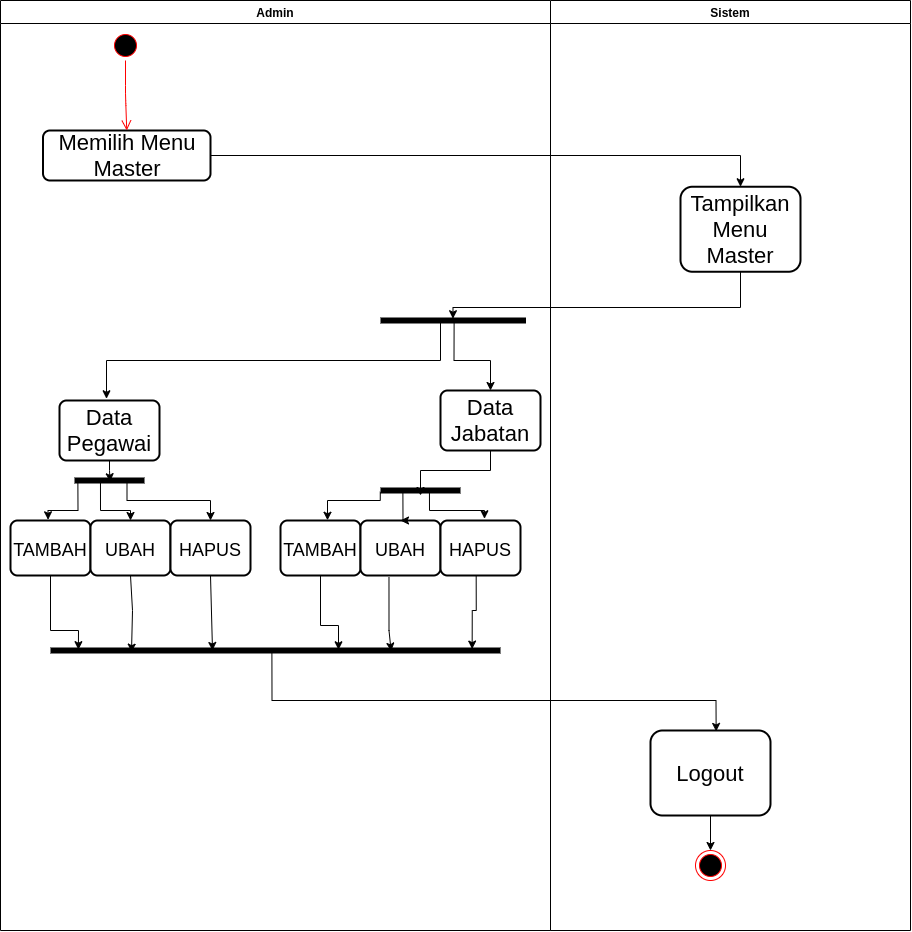

The diagram above was exported from draw.io. Its source (the exported page's mxGraphModel, read from the mxfile embedded in the PNG):
<mxGraphModel dx="1990" dy="1155" grid="1" gridSize="10" guides="1" tooltips="1" connect="1" arrows="1" fold="1" page="1" pageScale="1" pageWidth="827" pageHeight="1169" math="0" shadow="0">
  <root>
    <mxCell id="0" />
    <mxCell id="1" parent="0" />
    <mxCell id="1JCNtAXwTIgcMoC_0Gkh-1" value="Admin" style="swimlane;fontSize=12;" parent="1" vertex="1">
      <mxGeometry x="220" y="40" width="550" height="930" as="geometry" />
    </mxCell>
    <mxCell id="1JCNtAXwTIgcMoC_0Gkh-2" value="" style="ellipse;html=1;shape=startState;fillColor=#000000;strokeColor=#ff0000;" parent="1JCNtAXwTIgcMoC_0Gkh-1" vertex="1">
      <mxGeometry x="110" y="30" width="30" height="30" as="geometry" />
    </mxCell>
    <mxCell id="1JCNtAXwTIgcMoC_0Gkh-4" value="Memilih Menu Master" style="rounded=1;whiteSpace=wrap;html=1;absoluteArcSize=1;arcSize=14;strokeWidth=2;fontSize=22;" parent="1JCNtAXwTIgcMoC_0Gkh-1" vertex="1">
      <mxGeometry x="42.5" y="130" width="167.5" height="50" as="geometry" />
    </mxCell>
    <mxCell id="1JCNtAXwTIgcMoC_0Gkh-3" value="" style="edgeStyle=orthogonalEdgeStyle;html=1;verticalAlign=bottom;endArrow=open;endSize=8;strokeColor=#ff0000;entryX=0.5;entryY=0;entryDx=0;entryDy=0;" parent="1JCNtAXwTIgcMoC_0Gkh-1" source="1JCNtAXwTIgcMoC_0Gkh-2" target="1JCNtAXwTIgcMoC_0Gkh-4" edge="1">
      <mxGeometry relative="1" as="geometry">
        <mxPoint x="125" y="120" as="targetPoint" />
      </mxGeometry>
    </mxCell>
    <mxCell id="1JCNtAXwTIgcMoC_0Gkh-45" value="Data Pegawai" style="rounded=1;whiteSpace=wrap;html=1;absoluteArcSize=1;arcSize=14;strokeWidth=2;fontSize=22;" parent="1JCNtAXwTIgcMoC_0Gkh-1" vertex="1">
      <mxGeometry x="59" y="400" width="100" height="60" as="geometry" />
    </mxCell>
    <mxCell id="1JCNtAXwTIgcMoC_0Gkh-52" style="edgeStyle=orthogonalEdgeStyle;rounded=0;orthogonalLoop=1;jettySize=auto;html=1;entryX=0.5;entryY=0.75;entryDx=0;entryDy=0;entryPerimeter=0;fontSize=22;" parent="1JCNtAXwTIgcMoC_0Gkh-1" source="1JCNtAXwTIgcMoC_0Gkh-46" target="1JCNtAXwTIgcMoC_0Gkh-50" edge="1">
      <mxGeometry relative="1" as="geometry" />
    </mxCell>
    <mxCell id="1JCNtAXwTIgcMoC_0Gkh-46" value="Data Jabatan" style="rounded=1;whiteSpace=wrap;html=1;absoluteArcSize=1;arcSize=14;strokeWidth=2;fontSize=22;" parent="1JCNtAXwTIgcMoC_0Gkh-1" vertex="1">
      <mxGeometry x="440" y="390" width="100" height="60" as="geometry" />
    </mxCell>
    <mxCell id="1JCNtAXwTIgcMoC_0Gkh-50" value="" style="shape=line;html=1;strokeWidth=6;fontSize=22;rotation=0;" parent="1JCNtAXwTIgcMoC_0Gkh-1" vertex="1">
      <mxGeometry x="380" y="480" width="80" height="20" as="geometry" />
    </mxCell>
    <mxCell id="1JCNtAXwTIgcMoC_0Gkh-57" value="&lt;font style=&quot;font-size: 18px&quot;&gt;TAMBAH&lt;/font&gt;" style="rounded=1;whiteSpace=wrap;html=1;absoluteArcSize=1;arcSize=14;strokeWidth=2;fontSize=22;" parent="1JCNtAXwTIgcMoC_0Gkh-1" vertex="1">
      <mxGeometry x="10" y="520" width="80" height="55" as="geometry" />
    </mxCell>
    <mxCell id="1JCNtAXwTIgcMoC_0Gkh-47" value="" style="shape=line;html=1;strokeWidth=6;fontSize=22;rotation=0;" parent="1JCNtAXwTIgcMoC_0Gkh-1" vertex="1">
      <mxGeometry x="74" y="470" width="70" height="20" as="geometry" />
    </mxCell>
    <mxCell id="1JCNtAXwTIgcMoC_0Gkh-58" style="edgeStyle=orthogonalEdgeStyle;rounded=0;orthogonalLoop=1;jettySize=auto;html=1;entryX=0.47;entryY=-0.013;entryDx=0;entryDy=0;entryPerimeter=0;fontSize=12;exitX=0.048;exitY=0.567;exitDx=0;exitDy=0;exitPerimeter=0;" parent="1JCNtAXwTIgcMoC_0Gkh-1" source="1JCNtAXwTIgcMoC_0Gkh-47" target="1JCNtAXwTIgcMoC_0Gkh-57" edge="1">
      <mxGeometry relative="1" as="geometry">
        <Array as="points">
          <mxPoint x="77" y="510" />
          <mxPoint x="48" y="510" />
        </Array>
      </mxGeometry>
    </mxCell>
    <mxCell id="1JCNtAXwTIgcMoC_0Gkh-51" style="edgeStyle=orthogonalEdgeStyle;rounded=0;orthogonalLoop=1;jettySize=auto;html=1;entryX=0.508;entryY=0.562;entryDx=0;entryDy=0;entryPerimeter=0;fontSize=22;" parent="1JCNtAXwTIgcMoC_0Gkh-1" source="1JCNtAXwTIgcMoC_0Gkh-45" target="1JCNtAXwTIgcMoC_0Gkh-47" edge="1">
      <mxGeometry relative="1" as="geometry">
        <Array as="points">
          <mxPoint x="109" y="470" />
          <mxPoint x="110" y="470" />
        </Array>
      </mxGeometry>
    </mxCell>
    <mxCell id="N_R70h-BAsgstZk4X3Na-1" value="&lt;span style=&quot;font-size: 18px&quot;&gt;UBAH&lt;/span&gt;" style="rounded=1;whiteSpace=wrap;html=1;absoluteArcSize=1;arcSize=14;strokeWidth=2;fontSize=22;" vertex="1" parent="1JCNtAXwTIgcMoC_0Gkh-1">
      <mxGeometry x="90" y="520" width="80" height="55" as="geometry" />
    </mxCell>
    <mxCell id="N_R70h-BAsgstZk4X3Na-4" style="edgeStyle=orthogonalEdgeStyle;rounded=0;orthogonalLoop=1;jettySize=auto;html=1;entryX=0.5;entryY=0;entryDx=0;entryDy=0;fontSize=22;exitX=0.371;exitY=0.6;exitDx=0;exitDy=0;exitPerimeter=0;" edge="1" parent="1JCNtAXwTIgcMoC_0Gkh-1" source="1JCNtAXwTIgcMoC_0Gkh-47" target="N_R70h-BAsgstZk4X3Na-1">
      <mxGeometry relative="1" as="geometry">
        <mxPoint x="339" y="510" as="sourcePoint" />
        <mxPoint x="339.55999999999995" y="531.24" as="targetPoint" />
        <Array as="points">
          <mxPoint x="100" y="510" />
          <mxPoint x="130" y="510" />
        </Array>
      </mxGeometry>
    </mxCell>
    <mxCell id="N_R70h-BAsgstZk4X3Na-5" value="&lt;span style=&quot;font-size: 18px&quot;&gt;HAPUS&lt;/span&gt;" style="rounded=1;whiteSpace=wrap;html=1;absoluteArcSize=1;arcSize=14;strokeWidth=2;fontSize=22;" vertex="1" parent="1JCNtAXwTIgcMoC_0Gkh-1">
      <mxGeometry x="170" y="520" width="80" height="55" as="geometry" />
    </mxCell>
    <mxCell id="N_R70h-BAsgstZk4X3Na-6" style="edgeStyle=orthogonalEdgeStyle;rounded=0;orthogonalLoop=1;jettySize=auto;html=1;entryX=0.5;entryY=0;entryDx=0;entryDy=0;fontSize=22;exitX=0.75;exitY=0.5;exitDx=0;exitDy=0;exitPerimeter=0;" edge="1" parent="1JCNtAXwTIgcMoC_0Gkh-1" source="1JCNtAXwTIgcMoC_0Gkh-47" target="N_R70h-BAsgstZk4X3Na-5">
      <mxGeometry relative="1" as="geometry">
        <mxPoint x="399.94000000000005" y="422" as="sourcePoint" />
        <mxPoint x="429.97" y="460" as="targetPoint" />
        <Array as="points">
          <mxPoint x="126" y="500" />
          <mxPoint x="210" y="500" />
        </Array>
      </mxGeometry>
    </mxCell>
    <mxCell id="N_R70h-BAsgstZk4X3Na-7" value="&lt;font style=&quot;font-size: 18px&quot;&gt;TAMBAH&lt;/font&gt;" style="rounded=1;whiteSpace=wrap;html=1;absoluteArcSize=1;arcSize=14;strokeWidth=2;fontSize=22;" vertex="1" parent="1JCNtAXwTIgcMoC_0Gkh-1">
      <mxGeometry x="280" y="520" width="80" height="55" as="geometry" />
    </mxCell>
    <mxCell id="N_R70h-BAsgstZk4X3Na-8" value="&lt;span style=&quot;font-size: 18px&quot;&gt;UBAH&lt;/span&gt;" style="rounded=1;whiteSpace=wrap;html=1;absoluteArcSize=1;arcSize=14;strokeWidth=2;fontSize=22;" vertex="1" parent="1JCNtAXwTIgcMoC_0Gkh-1">
      <mxGeometry x="360" y="520" width="80" height="55" as="geometry" />
    </mxCell>
    <mxCell id="N_R70h-BAsgstZk4X3Na-9" value="&lt;span style=&quot;font-size: 18px&quot;&gt;HAPUS&lt;/span&gt;" style="rounded=1;whiteSpace=wrap;html=1;absoluteArcSize=1;arcSize=14;strokeWidth=2;fontSize=22;" vertex="1" parent="1JCNtAXwTIgcMoC_0Gkh-1">
      <mxGeometry x="440" y="520" width="80" height="55" as="geometry" />
    </mxCell>
    <mxCell id="1JCNtAXwTIgcMoC_0Gkh-7" value="Sistem" style="swimlane;" parent="1" vertex="1">
      <mxGeometry x="770" y="40" width="360" height="930" as="geometry" />
    </mxCell>
    <mxCell id="1JCNtAXwTIgcMoC_0Gkh-16" value="Tampilkan Menu Master" style="rounded=1;whiteSpace=wrap;html=1;fontSize=22;strokeWidth=2;arcSize=14;" parent="1JCNtAXwTIgcMoC_0Gkh-7" vertex="1">
      <mxGeometry x="130" y="186.25" width="120" height="85" as="geometry" />
    </mxCell>
    <mxCell id="1JCNtAXwTIgcMoC_0Gkh-69" style="edgeStyle=orthogonalEdgeStyle;rounded=0;orthogonalLoop=1;jettySize=auto;html=1;entryX=0.5;entryY=0;entryDx=0;entryDy=0;fontSize=12;" parent="1JCNtAXwTIgcMoC_0Gkh-7" source="1JCNtAXwTIgcMoC_0Gkh-66" target="1JCNtAXwTIgcMoC_0Gkh-68" edge="1">
      <mxGeometry relative="1" as="geometry" />
    </mxCell>
    <mxCell id="1JCNtAXwTIgcMoC_0Gkh-66" value="Logout" style="rounded=1;whiteSpace=wrap;html=1;fontSize=22;strokeWidth=2;arcSize=14;" parent="1JCNtAXwTIgcMoC_0Gkh-7" vertex="1">
      <mxGeometry x="100" y="730" width="120" height="85" as="geometry" />
    </mxCell>
    <mxCell id="1JCNtAXwTIgcMoC_0Gkh-68" value="" style="ellipse;html=1;shape=endState;fillColor=#000000;strokeColor=#ff0000;fontSize=12;" parent="1JCNtAXwTIgcMoC_0Gkh-7" vertex="1">
      <mxGeometry x="145" y="850" width="30" height="30" as="geometry" />
    </mxCell>
    <mxCell id="1JCNtAXwTIgcMoC_0Gkh-17" value="" style="edgeStyle=orthogonalEdgeStyle;rounded=0;orthogonalLoop=1;jettySize=auto;html=1;fontSize=22;" parent="1" source="1JCNtAXwTIgcMoC_0Gkh-4" target="1JCNtAXwTIgcMoC_0Gkh-16" edge="1">
      <mxGeometry relative="1" as="geometry" />
    </mxCell>
    <mxCell id="1JCNtAXwTIgcMoC_0Gkh-43" style="edgeStyle=orthogonalEdgeStyle;rounded=0;orthogonalLoop=1;jettySize=auto;html=1;fontSize=22;exitX=0.388;exitY=0.584;exitDx=0;exitDy=0;exitPerimeter=0;entryX=0.467;entryY=-0.028;entryDx=0;entryDy=0;entryPerimeter=0;" parent="1" source="1JCNtAXwTIgcMoC_0Gkh-37" target="1JCNtAXwTIgcMoC_0Gkh-45" edge="1">
      <mxGeometry relative="1" as="geometry">
        <mxPoint x="690" y="250" as="targetPoint" />
        <mxPoint x="660" y="380" as="sourcePoint" />
        <Array as="points">
          <mxPoint x="660" y="362" />
          <mxPoint x="660" y="400" />
          <mxPoint x="326" y="400" />
          <mxPoint x="326" y="438" />
        </Array>
      </mxGeometry>
    </mxCell>
    <mxCell id="1JCNtAXwTIgcMoC_0Gkh-44" style="edgeStyle=orthogonalEdgeStyle;rounded=0;orthogonalLoop=1;jettySize=auto;html=1;fontSize=22;exitX=0.506;exitY=0.49;exitDx=0;exitDy=0;exitPerimeter=0;" parent="1" source="1JCNtAXwTIgcMoC_0Gkh-37" target="1JCNtAXwTIgcMoC_0Gkh-46" edge="1">
      <mxGeometry relative="1" as="geometry">
        <mxPoint x="690" y="419.9999999999999" as="targetPoint" />
      </mxGeometry>
    </mxCell>
    <mxCell id="1JCNtAXwTIgcMoC_0Gkh-37" value="" style="shape=line;html=1;strokeWidth=6;fontSize=22;rotation=0;" parent="1" vertex="1">
      <mxGeometry x="600" y="350" width="145.5" height="20" as="geometry" />
    </mxCell>
    <mxCell id="1JCNtAXwTIgcMoC_0Gkh-40" style="edgeStyle=orthogonalEdgeStyle;rounded=0;orthogonalLoop=1;jettySize=auto;html=1;fontSize=22;exitX=0.5;exitY=1;exitDx=0;exitDy=0;entryX=0.498;entryY=0.41;entryDx=0;entryDy=0;entryPerimeter=0;" parent="1" source="1JCNtAXwTIgcMoC_0Gkh-16" target="1JCNtAXwTIgcMoC_0Gkh-37" edge="1">
      <mxGeometry relative="1" as="geometry">
        <mxPoint x="673" y="320" as="targetPoint" />
        <Array as="points">
          <mxPoint x="960" y="347" />
          <mxPoint x="673" y="347" />
        </Array>
      </mxGeometry>
    </mxCell>
    <mxCell id="1JCNtAXwTIgcMoC_0Gkh-62" value="" style="shape=line;html=1;strokeWidth=6;fontSize=22;rotation=0;" parent="1" vertex="1">
      <mxGeometry x="270" y="680" width="450" height="20" as="geometry" />
    </mxCell>
    <mxCell id="N_R70h-BAsgstZk4X3Na-10" style="edgeStyle=orthogonalEdgeStyle;rounded=0;orthogonalLoop=1;jettySize=auto;html=1;entryX=0.585;entryY=-0.004;entryDx=0;entryDy=0;entryPerimeter=0;fontSize=12;exitX=0.048;exitY=0.567;exitDx=0;exitDy=0;exitPerimeter=0;" edge="1" parent="1" target="N_R70h-BAsgstZk4X3Na-7">
      <mxGeometry relative="1" as="geometry">
        <mxPoint x="599.78" y="531.34" as="sourcePoint" />
        <mxPoint x="570.02" y="569.2850000000001" as="targetPoint" />
        <Array as="points">
          <mxPoint x="600" y="540" />
          <mxPoint x="547" y="540" />
          <mxPoint x="547" y="560" />
        </Array>
      </mxGeometry>
    </mxCell>
    <mxCell id="N_R70h-BAsgstZk4X3Na-11" style="edgeStyle=orthogonalEdgeStyle;rounded=0;orthogonalLoop=1;jettySize=auto;html=1;entryX=0.5;entryY=0;entryDx=0;entryDy=0;fontSize=22;exitX=0.371;exitY=0.6;exitDx=0;exitDy=0;exitPerimeter=0;" edge="1" parent="1" target="N_R70h-BAsgstZk4X3Na-8">
      <mxGeometry relative="1" as="geometry">
        <mxPoint x="622.3899999999999" y="532.0000000000001" as="sourcePoint" />
        <mxPoint x="652.4200000000001" y="570" as="targetPoint" />
        <Array as="points">
          <mxPoint x="622" y="560" />
        </Array>
      </mxGeometry>
    </mxCell>
    <mxCell id="N_R70h-BAsgstZk4X3Na-12" style="edgeStyle=orthogonalEdgeStyle;rounded=0;orthogonalLoop=1;jettySize=auto;html=1;entryX=0.545;entryY=-0.033;entryDx=0;entryDy=0;fontSize=22;exitX=0.75;exitY=0.5;exitDx=0;exitDy=0;exitPerimeter=0;entryPerimeter=0;" edge="1" parent="1" target="N_R70h-BAsgstZk4X3Na-9">
      <mxGeometry relative="1" as="geometry">
        <mxPoint x="648.9199999999998" y="530" as="sourcePoint" />
        <mxPoint x="732.4200000000001" y="570" as="targetPoint" />
        <Array as="points">
          <mxPoint x="649" y="550" />
          <mxPoint x="704" y="550" />
          <mxPoint x="704" y="558" />
        </Array>
      </mxGeometry>
    </mxCell>
    <mxCell id="N_R70h-BAsgstZk4X3Na-17" style="edgeStyle=orthogonalEdgeStyle;rounded=0;orthogonalLoop=1;jettySize=auto;html=1;fontSize=12;exitX=0.5;exitY=1;exitDx=0;exitDy=0;entryX=0.062;entryY=0.458;entryDx=0;entryDy=0;entryPerimeter=0;" edge="1" parent="1" source="1JCNtAXwTIgcMoC_0Gkh-57" target="1JCNtAXwTIgcMoC_0Gkh-62">
      <mxGeometry relative="1" as="geometry">
        <mxPoint x="299.7799999999999" y="621.34" as="sourcePoint" />
        <mxPoint x="270.0199999999999" y="659.2850000000001" as="targetPoint" />
        <Array as="points">
          <mxPoint x="270" y="670" />
          <mxPoint x="298" y="670" />
        </Array>
      </mxGeometry>
    </mxCell>
    <mxCell id="N_R70h-BAsgstZk4X3Na-18" style="edgeStyle=orthogonalEdgeStyle;rounded=0;orthogonalLoop=1;jettySize=auto;html=1;entryX=0.18;entryY=0.583;entryDx=0;entryDy=0;fontSize=22;exitX=0.5;exitY=1;exitDx=0;exitDy=0;entryPerimeter=0;" edge="1" parent="1" source="N_R70h-BAsgstZk4X3Na-1" target="1JCNtAXwTIgcMoC_0Gkh-62">
      <mxGeometry relative="1" as="geometry">
        <mxPoint x="322.38999999999993" y="622.0000000000001" as="sourcePoint" />
        <mxPoint x="352.42" y="660" as="targetPoint" />
        <Array as="points">
          <mxPoint x="352" y="615" />
          <mxPoint x="352" y="650" />
          <mxPoint x="351" y="650" />
        </Array>
      </mxGeometry>
    </mxCell>
    <mxCell id="N_R70h-BAsgstZk4X3Na-19" style="edgeStyle=orthogonalEdgeStyle;rounded=0;orthogonalLoop=1;jettySize=auto;html=1;fontSize=22;exitX=0.5;exitY=1;exitDx=0;exitDy=0;entryX=0.36;entryY=0.5;entryDx=0;entryDy=0;entryPerimeter=0;" edge="1" parent="1" source="N_R70h-BAsgstZk4X3Na-5" target="1JCNtAXwTIgcMoC_0Gkh-62">
      <mxGeometry relative="1" as="geometry">
        <mxPoint x="348.9199999999999" y="620" as="sourcePoint" />
        <mxPoint x="432" y="690" as="targetPoint" />
        <Array as="points">
          <mxPoint x="432" y="615" />
        </Array>
      </mxGeometry>
    </mxCell>
    <mxCell id="N_R70h-BAsgstZk4X3Na-67" style="edgeStyle=orthogonalEdgeStyle;rounded=0;orthogonalLoop=1;jettySize=auto;html=1;fontSize=12;exitX=0.5;exitY=1;exitDx=0;exitDy=0;entryX=0.64;entryY=0.464;entryDx=0;entryDy=0;entryPerimeter=0;" edge="1" parent="1" source="N_R70h-BAsgstZk4X3Na-7" target="1JCNtAXwTIgcMoC_0Gkh-62">
      <mxGeometry relative="1" as="geometry">
        <mxPoint x="530" y="610" as="sourcePoint" />
        <mxPoint x="557.9000000000001" y="684.1600000000001" as="targetPoint" />
        <Array as="points">
          <mxPoint x="540" y="665" />
          <mxPoint x="558" y="665" />
        </Array>
      </mxGeometry>
    </mxCell>
    <mxCell id="N_R70h-BAsgstZk4X3Na-68" style="edgeStyle=orthogonalEdgeStyle;rounded=0;orthogonalLoop=1;jettySize=auto;html=1;entryX=0.757;entryY=0.534;entryDx=0;entryDy=0;fontSize=22;exitX=0.356;exitY=1.031;exitDx=0;exitDy=0;entryPerimeter=0;exitPerimeter=0;" edge="1" parent="1" source="N_R70h-BAsgstZk4X3Na-8" target="1JCNtAXwTIgcMoC_0Gkh-62">
      <mxGeometry relative="1" as="geometry">
        <mxPoint x="610" y="610" as="sourcePoint" />
        <mxPoint x="611" y="686.6600000000001" as="targetPoint" />
        <Array as="points">
          <mxPoint x="609" y="670" />
          <mxPoint x="611" y="670" />
        </Array>
      </mxGeometry>
    </mxCell>
    <mxCell id="N_R70h-BAsgstZk4X3Na-69" style="edgeStyle=orthogonalEdgeStyle;rounded=0;orthogonalLoop=1;jettySize=auto;html=1;fontSize=22;exitX=0.446;exitY=1.01;exitDx=0;exitDy=0;entryX=0.937;entryY=0.429;entryDx=0;entryDy=0;entryPerimeter=0;exitPerimeter=0;" edge="1" parent="1" source="N_R70h-BAsgstZk4X3Na-9" target="1JCNtAXwTIgcMoC_0Gkh-62">
      <mxGeometry relative="1" as="geometry">
        <mxPoint x="690" y="610" as="sourcePoint" />
        <mxPoint x="692" y="685" as="targetPoint" />
        <Array as="points">
          <mxPoint x="696" y="650" />
          <mxPoint x="692" y="650" />
        </Array>
      </mxGeometry>
    </mxCell>
    <mxCell id="N_R70h-BAsgstZk4X3Na-70" value="" style="edgeStyle=orthogonalEdgeStyle;rounded=0;orthogonalLoop=1;jettySize=auto;html=1;fontSize=22;exitX=0.492;exitY=0.583;exitDx=0;exitDy=0;exitPerimeter=0;entryX=0.547;entryY=0.011;entryDx=0;entryDy=0;entryPerimeter=0;" edge="1" parent="1" source="1JCNtAXwTIgcMoC_0Gkh-62" target="1JCNtAXwTIgcMoC_0Gkh-66">
      <mxGeometry relative="1" as="geometry">
        <mxPoint x="490" y="710" as="sourcePoint" />
        <mxPoint x="940" y="771.25" as="targetPoint" />
        <Array as="points">
          <mxPoint x="491" y="740" />
          <mxPoint x="936" y="740" />
        </Array>
      </mxGeometry>
    </mxCell>
  </root>
</mxGraphModel>